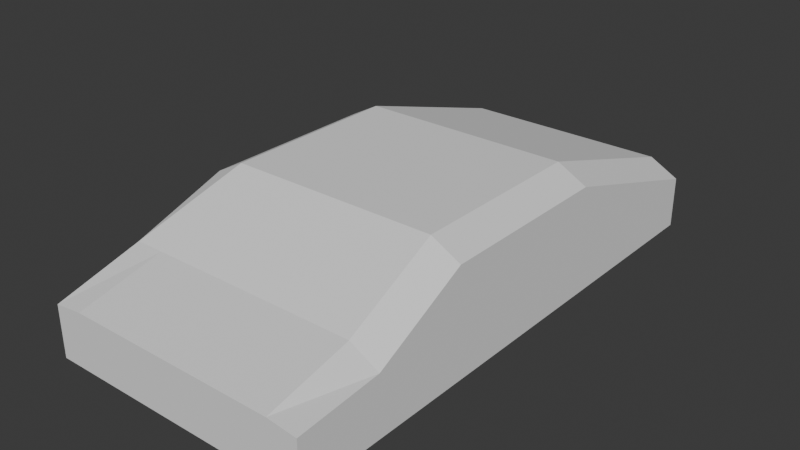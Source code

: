 # Source: loop-racers-car.blend  (saved by Blender 4.4.32; exported with 4.5.12 LTS)
import bpy
from mathutils import Matrix  # noqa: F401  (used for matrix-valued properties, if any)

bpy.ops.wm.read_factory_settings(use_empty=True)
scene = bpy.context.scene
scene.name = 'Scene'

# ---- collections
col_collection = bpy.data.collections.new('Collection'); scene.collection.children.link(col_collection)

# ---- world
world_world = bpy.data.worlds.new('World'); scene.world = world_world
world_world.use_nodes = True; world_world.node_tree.nodes.clear()
_N = world_world.node_tree.nodes; _L = world_world.node_tree.links
n0 = _N.new('ShaderNodeOutputWorld'); n0.name = 'World Output'; n0.location = (300, 300)
n1 = _N.new('ShaderNodeBackground'); n1.name = 'Background'; n1.location = (10, 300)
n1.inputs[0].default_value = (0.05088, 0.05088, 0.05088, 1.0)
_L.new(n1.outputs[0], n0.inputs[0])
n0.is_active_output = True
world_world.color = (0.05088, 0.05088, 0.05088)
world_world.sun_shadow_jitter_overblur = 0.0

# ---- meshes
me_cube = bpy.data.meshes.new('Cube')
me_cube.from_pydata([(-1.0, -1.0, 0.0), (-1.0, -1.0, 0.3828), (-1.0, 1.0, 0.0), (-1.0, 1.0, 0.3828), (1.0, -1.0, 0.0), (1.0, -1.0, 0.3828), (1.0, 1.0, 0.0), (1.0, 1.0, 0.3828), (-1.0, 0.3333, 0.0), (-1.0, -0.3333, 0.0), (-1.0, -0.3333, 0.7965), (-1.0, 0.3333, 0.7965), (1.0, -0.3333, 0.0), (1.0, 0.3333, 0.0), (1.0, 0.3333, 0.7965), (1.0, -0.3333, 0.7965), (0.7831, 1.0, 0.0), (-0.7831, 1.0, 0.0), (-0.7831, 1.0, 0.5), (0.7831, 1.0, 0.5), (-0.7831, -1.0, 0.0), (0.7831, -1.0, 0.0), (0.7831, -1.0, 0.4084), (-0.7831, -1.0, 0.4084), (-0.7831, 0.3333, 0.9137), (0.7831, 0.3333, 0.9137), (-0.7831, -0.3333, 0.9137), (0.7831, -0.3333, 0.9137), (0.7831, 0.3333, 0.0), (-0.7831, 0.3333, 0.0), (0.7831, -0.3333, 0.0), (-0.7831, -0.3333, 0.0), (-1.0, -0.8558, 0.0), (1.0, -0.6843, 0.4366), (-1.0, -0.6843, 0.5538), (1.0, -0.8558, 0.0), (0.7831, -0.6843, 0.5538), (-0.7831, -0.6843, 0.5538), (-0.7831, -0.8558, 0.0), (0.7831, -0.8558, 0.0)], [], [(8, 11, 3, 2), (16, 19, 7, 6), (35, 33, 5, 4), (20, 23, 1, 0), (39, 35, 4, 21), (37, 34, 1, 23), (18, 3, 11, 24), (24, 11, 10, 26), (16, 6, 13, 28), (28, 13, 12, 30), (6, 7, 14, 13), (13, 14, 15, 12), (32, 34, 10, 9), (9, 10, 11, 8), (8, 29, 31, 9), (29, 28, 30, 31), (2, 17, 29, 8), (17, 16, 28, 29), (14, 25, 27, 15), (25, 24, 26, 27), (7, 19, 25, 14), (19, 18, 24, 25), (33, 36, 22, 5), (36, 37, 23, 22), (32, 38, 20, 0), (38, 39, 21, 20), (4, 5, 22, 21), (21, 22, 23, 20), (2, 3, 18, 17), (17, 18, 19, 16), (31, 30, 39, 38), (9, 31, 38, 32), (27, 26, 37, 36), (15, 27, 36, 33), (0, 1, 34, 32), (26, 10, 34, 37), (30, 12, 35, 39), (12, 15, 33, 35)])
_uv = me_cube.uv_layers.new(name='UVMap')
_uv.uv.foreach_set('vector', [0.375, 0.1667, 0.625, 0.1667, 0.625, 0.25, 0.375, 0.25, 0.375, 0.4167, 0.625, 0.4167, 0.625, 0.5, 0.375, 0.5, 0.375, 0.732, 0.625, 0.732, 0.625, 0.75, 0.375, 0.75, 0.375, 0.9167, 0.625, 0.9167, 0.625, 1.0, 0.375, 1.0, 0.2917, 0.732, 0.375, 0.732, 0.375, 0.75, 0.2917, 0.75, 0.7917, 0.732, 0.875, 0.732, 0.875, 0.75, 0.7917, 0.75, 0.7917, 0.5, 0.875, 0.5, 0.875, 0.5833, 0.7917, 0.5833, 0.7917, 0.5833, 0.875, 0.5833, 0.875, 0.6667, 0.7917, 0.6667, 0.2917, 0.5, 0.375, 0.5, 0.375, 0.5833, 0.2917, 0.5833, 0.2917, 0.5833, 0.375, 0.5833, 0.375, 0.6667, 0.2917, 0.6667, 0.375, 0.5, 0.625, 0.5, 0.625, 0.5833, 0.375, 0.5833, 0.375, 0.5833, 0.625, 0.5833, 0.625, 0.6667, 0.375, 0.6667, 0.375, 0.01803, 0.625, 0.01803, 0.625, 0.08333, 0.375, 0.08333, 0.375, 0.08333, 0.625, 0.08333, 0.625, 0.1667, 0.375, 0.1667, 0.125, 0.5833, 0.2083, 0.5833, 0.2083, 0.6667, 0.125, 0.6667, 0.2083, 0.5833, 0.2917, 0.5833, 0.2917, 0.6667, 0.2083, 0.6667, 0.125, 0.5, 0.2083, 0.5, 0.2083, 0.5833, 0.125, 0.5833, 0.2083, 0.5, 0.2917, 0.5, 0.2917, 0.5833, 0.2083, 0.5833, 0.625, 0.5833, 0.7083, 0.5833, 0.7083, 0.6667, 0.625, 0.6667, 0.7083, 0.5833, 0.7917, 0.5833, 0.7917, 0.6667, 0.7083, 0.6667, 0.625, 0.5, 0.7083, 0.5, 0.7083, 0.5833, 0.625, 0.5833, 0.7083, 0.5, 0.7917, 0.5, 0.7917, 0.5833, 0.7083, 0.5833, 0.625, 0.732, 0.7083, 0.732, 0.7083, 0.75, 0.625, 0.75, 0.7083, 0.732, 0.7917, 0.732, 0.7917, 0.75, 0.7083, 0.75, 0.125, 0.732, 0.2083, 0.732, 0.2083, 0.75, 0.125, 0.75, 0.2083, 0.732, 0.2917, 0.732, 0.2917, 0.75, 0.2083, 0.75, 0.375, 0.75, 0.625, 0.75, 0.625, 0.8333, 0.375, 0.8333, 0.375, 0.8333, 0.625, 0.8333, 0.625, 0.9167, 0.375, 0.9167, 0.375, 0.25, 0.625, 0.25, 0.625, 0.3333, 0.375, 0.3333, 0.375, 0.3333, 0.625, 0.3333, 0.625, 0.4167, 0.375, 0.4167, 0.2083, 0.6667, 0.2917, 0.6667, 0.2917, 0.732, 0.2083, 0.732, 0.125, 0.6667, 0.2083, 0.6667, 0.2083, 0.732, 0.125, 0.732, 0.7083, 0.6667, 0.7917, 0.6667, 0.7917, 0.732, 0.7083, 0.732, 0.625, 0.6667, 0.7083, 0.6667, 0.7083, 0.732, 0.625, 0.732, 0.375, 0.0, 0.625, 0.0, 0.625, 0.01803, 0.375, 0.01803, 0.7917, 0.6667, 0.875, 0.6667, 0.875, 0.732, 0.7917, 0.732, 0.2917, 0.6667, 0.375, 0.6667, 0.375, 0.732, 0.2917, 0.732, 0.375, 0.6667, 0.625, 0.6667, 0.625, 0.732, 0.375, 0.732])
me_cube.update()

# ---- objects
ob_cube = bpy.data.objects.new('Cube', me_cube)

# ---- transforms, parenting, visibility, modifiers, constraints
ob_cube.location = (0.0, 0.0, 0.0)
ob_cube.scale = (1.0, 2.0, 1.0)

# ---- collection membership
col_collection.objects.link(ob_cube)

# ---- scene / render settings (as saved in the file)
scene.frame_start = 1; scene.frame_end = 250; scene.frame_set(1)
scene.render.engine = 'BLENDER_EEVEE_NEXT'
bpy.context.view_layer.update()

# ---- added for rendering (the .blend has no active camera and no usable light): camera, sun
cam_auto = bpy.data.cameras.new('AutoCamera')
cam_auto.lens = 50.0
cam_auto.sensor_width = 36.0
cam_auto.clip_end = 1000.0
ob_auto_camera = bpy.data.objects.new('AutoCamera', cam_auto)
scene.collection.objects.link(ob_auto_camera)
ob_auto_camera.location = (4.22321, -5.06786, 3.83544)
ob_auto_camera.rotation_euler = (1.09748, -7.21219e-08, 0.694738)
scene.camera = ob_auto_camera
light_auto_sun = bpy.data.lights.new('AutoSun', 'SUN')
light_auto_sun.energy = 3.0
light_auto_sun.angle = 0.0523599
ob_auto_sun = bpy.data.objects.new('AutoSun', light_auto_sun)
scene.collection.objects.link(ob_auto_sun)
ob_auto_sun.rotation_euler = (0.872665, 0.174533, 0.523599)
bpy.context.view_layer.update()
